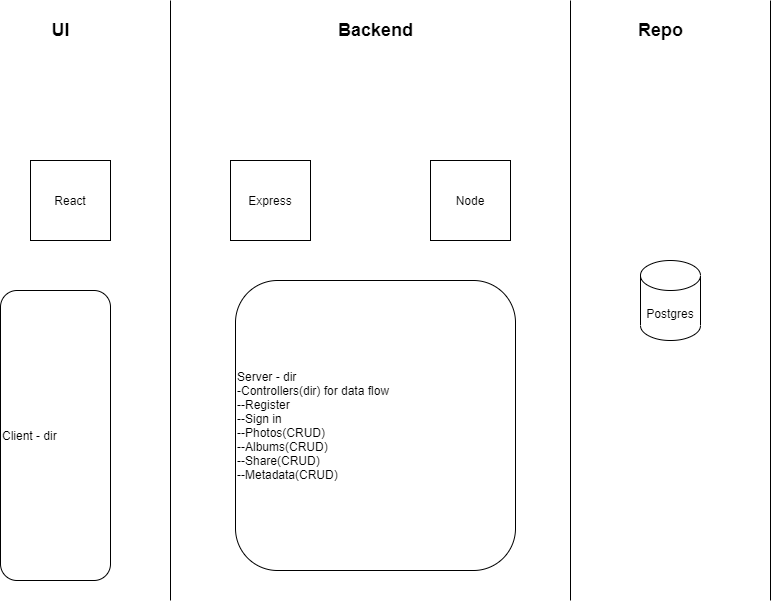

The diagram above was exported from draw.io. Its source (the exported page's mxGraphModel, read from the mxfile embedded in the PNG):
<mxGraphModel dx="1621" dy="795" grid="1" gridSize="10" guides="1" tooltips="1" connect="1" arrows="1" fold="1" page="1" pageScale="1" pageWidth="850" pageHeight="1100" math="0" shadow="0">
  <root>
    <mxCell id="0" />
    <mxCell id="1" parent="0" />
    <mxCell id="f-OT5M3lCyRNrMQIPq_w-1" value="Postgres" style="shape=cylinder3;whiteSpace=wrap;html=1;boundedLbl=1;backgroundOutline=1;size=15;" parent="1" vertex="1">
      <mxGeometry x="670" y="300" width="60" height="80" as="geometry" />
    </mxCell>
    <mxCell id="f-OT5M3lCyRNrMQIPq_w-2" value="Express" style="whiteSpace=wrap;html=1;aspect=fixed;" parent="1" vertex="1">
      <mxGeometry x="260" y="200" width="80" height="80" as="geometry" />
    </mxCell>
    <mxCell id="f-OT5M3lCyRNrMQIPq_w-3" value="React" style="whiteSpace=wrap;html=1;aspect=fixed;" parent="1" vertex="1">
      <mxGeometry x="60" y="200" width="80" height="80" as="geometry" />
    </mxCell>
    <mxCell id="f-OT5M3lCyRNrMQIPq_w-4" value="Node" style="whiteSpace=wrap;html=1;aspect=fixed;" parent="1" vertex="1">
      <mxGeometry x="460" y="200" width="80" height="80" as="geometry" />
    </mxCell>
    <mxCell id="f-OT5M3lCyRNrMQIPq_w-5" value="" style="endArrow=none;html=1;rounded=0;" parent="1" edge="1">
      <mxGeometry width="50" height="50" relative="1" as="geometry">
        <mxPoint x="200" y="640" as="sourcePoint" />
        <mxPoint x="200" y="40" as="targetPoint" />
      </mxGeometry>
    </mxCell>
    <mxCell id="f-OT5M3lCyRNrMQIPq_w-7" value="" style="endArrow=none;html=1;rounded=0;" parent="1" edge="1">
      <mxGeometry width="50" height="50" relative="1" as="geometry">
        <mxPoint x="600" y="640" as="sourcePoint" />
        <mxPoint x="600" y="40" as="targetPoint" />
      </mxGeometry>
    </mxCell>
    <mxCell id="f-OT5M3lCyRNrMQIPq_w-8" value="" style="endArrow=none;html=1;rounded=0;" parent="1" edge="1">
      <mxGeometry width="50" height="50" relative="1" as="geometry">
        <mxPoint x="800" y="640" as="sourcePoint" />
        <mxPoint x="800" y="40" as="targetPoint" />
      </mxGeometry>
    </mxCell>
    <mxCell id="f-OT5M3lCyRNrMQIPq_w-9" value="&lt;b&gt;&lt;font style=&quot;font-size: 18px&quot;&gt;UI&lt;/font&gt;&lt;/b&gt;" style="text;html=1;align=center;verticalAlign=middle;resizable=0;points=[];autosize=1;strokeColor=none;fillColor=none;" parent="1" vertex="1">
      <mxGeometry x="75" y="60" width="30" height="20" as="geometry" />
    </mxCell>
    <mxCell id="f-OT5M3lCyRNrMQIPq_w-10" value="&lt;font style=&quot;font-size: 18px&quot;&gt;&lt;b&gt;Repo&lt;/b&gt;&lt;/font&gt;" style="text;html=1;align=center;verticalAlign=middle;resizable=0;points=[];autosize=1;strokeColor=none;fillColor=none;" parent="1" vertex="1">
      <mxGeometry x="660" y="60" width="60" height="20" as="geometry" />
    </mxCell>
    <mxCell id="f-OT5M3lCyRNrMQIPq_w-12" value="&lt;b&gt;&lt;font style=&quot;font-size: 18px&quot;&gt;Backend&lt;/font&gt;&lt;/b&gt;" style="text;html=1;align=center;verticalAlign=middle;resizable=0;points=[];autosize=1;strokeColor=none;fillColor=none;" parent="1" vertex="1">
      <mxGeometry x="360" y="60" width="90" height="20" as="geometry" />
    </mxCell>
    <mxCell id="SgQnWxU8kL-0wa1g5HjI-1" value="Client - dir" style="rounded=1;whiteSpace=wrap;html=1;align=left;" vertex="1" parent="1">
      <mxGeometry x="30" y="330" width="110" height="290" as="geometry" />
    </mxCell>
    <mxCell id="SgQnWxU8kL-0wa1g5HjI-2" value="Server - dir&lt;br&gt;-Controllers(dir) for data flow&lt;br&gt;--Register&lt;br&gt;--Sign in&lt;br&gt;--Photos(CRUD)&lt;br&gt;--Albums(CRUD)&lt;br&gt;--Share(CRUD)&lt;br&gt;--Metadata(CRUD)" style="rounded=1;whiteSpace=wrap;html=1;align=left;" vertex="1" parent="1">
      <mxGeometry x="265" y="320" width="280" height="290" as="geometry" />
    </mxCell>
  </root>
</mxGraphModel>